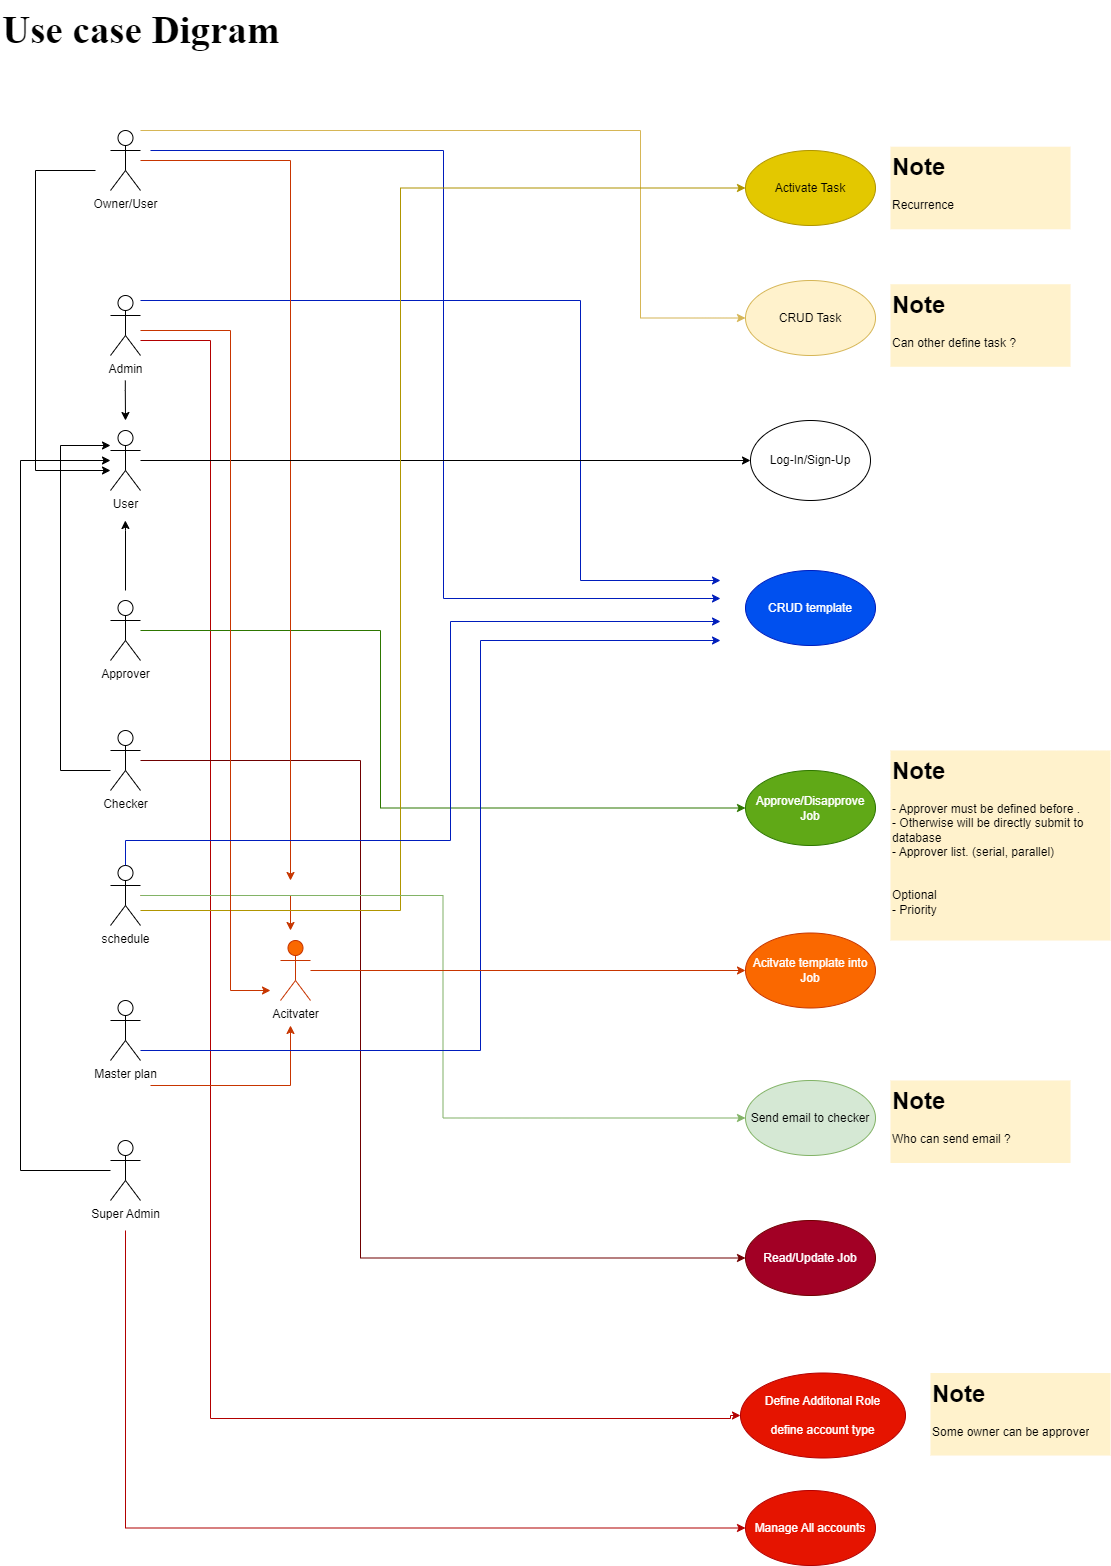

The diagram above was exported from draw.io. Its source (the exported page's mxGraphModel, read from the mxfile embedded in the PNG):
<mxGraphModel dx="1038" dy="626" grid="1" gridSize="10" guides="1" tooltips="1" connect="1" arrows="1" fold="1" page="1" pageScale="1" pageWidth="1200" pageHeight="1920" math="0" shadow="0">
  <root>
    <mxCell id="0" />
    <mxCell id="1" parent="0" />
    <mxCell id="6eRoOdPDqdf--SPcj0ek-28" style="edgeStyle=orthogonalEdgeStyle;rounded=0;orthogonalLoop=1;jettySize=auto;html=1;" parent="1" edge="1">
      <mxGeometry relative="1" as="geometry">
        <mxPoint x="184.82" y="410" as="sourcePoint" />
        <mxPoint x="185" y="450" as="targetPoint" />
        <Array as="points">
          <mxPoint x="184.82" y="420" />
          <mxPoint x="184.82" y="420" />
        </Array>
      </mxGeometry>
    </mxCell>
    <mxCell id="KoYgBKmJ07eqY-HGfVP9-16" style="edgeStyle=orthogonalEdgeStyle;rounded=0;orthogonalLoop=1;jettySize=auto;html=1;entryX=0;entryY=0.5;entryDx=0;entryDy=0;fillColor=#e51400;strokeColor=#B20000;" parent="1" source="6eRoOdPDqdf--SPcj0ek-2" target="KoYgBKmJ07eqY-HGfVP9-13" edge="1">
      <mxGeometry relative="1" as="geometry">
        <Array as="points">
          <mxPoint x="270" y="370" />
          <mxPoint x="270" y="1448" />
          <mxPoint x="790" y="1448" />
          <mxPoint x="790" y="1445" />
        </Array>
      </mxGeometry>
    </mxCell>
    <mxCell id="KoYgBKmJ07eqY-HGfVP9-30" style="edgeStyle=orthogonalEdgeStyle;rounded=0;orthogonalLoop=1;jettySize=auto;html=1;fillColor=#0050ef;strokeColor=#001DBC;" parent="1" source="6eRoOdPDqdf--SPcj0ek-2" edge="1">
      <mxGeometry relative="1" as="geometry">
        <mxPoint x="780" y="610" as="targetPoint" />
        <Array as="points">
          <mxPoint x="640" y="330" />
          <mxPoint x="640" y="610" />
        </Array>
      </mxGeometry>
    </mxCell>
    <mxCell id="6eRoOdPDqdf--SPcj0ek-2" value="Admin" style="shape=umlActor;verticalLabelPosition=bottom;verticalAlign=top;html=1;outlineConnect=0;" parent="1" vertex="1">
      <mxGeometry x="170" y="325" width="30" height="60" as="geometry" />
    </mxCell>
    <mxCell id="KoYgBKmJ07eqY-HGfVP9-36" style="edgeStyle=orthogonalEdgeStyle;rounded=0;orthogonalLoop=1;jettySize=auto;html=1;entryX=0;entryY=0.5;entryDx=0;entryDy=0;fontColor=#00FF00;fillColor=#60a917;strokeColor=#2D7600;" parent="1" source="6eRoOdPDqdf--SPcj0ek-3" target="KoYgBKmJ07eqY-HGfVP9-12" edge="1">
      <mxGeometry relative="1" as="geometry">
        <Array as="points">
          <mxPoint x="440" y="660" />
          <mxPoint x="440" y="838" />
        </Array>
      </mxGeometry>
    </mxCell>
    <mxCell id="6eRoOdPDqdf--SPcj0ek-3" value="Approver" style="shape=umlActor;verticalLabelPosition=bottom;verticalAlign=top;html=1;outlineConnect=0;" parent="1" vertex="1">
      <mxGeometry x="170" y="630" width="30" height="60" as="geometry" />
    </mxCell>
    <mxCell id="KoYgBKmJ07eqY-HGfVP9-42" style="edgeStyle=orthogonalEdgeStyle;rounded=0;orthogonalLoop=1;jettySize=auto;html=1;entryX=0;entryY=0.5;entryDx=0;entryDy=0;fillColor=#a20025;strokeColor=#6F0000;" parent="1" source="6eRoOdPDqdf--SPcj0ek-10" target="KoYgBKmJ07eqY-HGfVP9-40" edge="1">
      <mxGeometry relative="1" as="geometry">
        <Array as="points">
          <mxPoint x="420" y="790" />
          <mxPoint x="420" y="1288" />
        </Array>
      </mxGeometry>
    </mxCell>
    <mxCell id="6eRoOdPDqdf--SPcj0ek-10" value="Checker" style="shape=umlActor;verticalLabelPosition=bottom;verticalAlign=top;html=1;outlineConnect=0;" parent="1" vertex="1">
      <mxGeometry x="170" y="760" width="30" height="60" as="geometry" />
    </mxCell>
    <mxCell id="6eRoOdPDqdf--SPcj0ek-13" value="CRUD template" style="ellipse;whiteSpace=wrap;html=1;fillColor=#0050ef;strokeColor=#001DBC;fontColor=#ffffff;" parent="1" vertex="1">
      <mxGeometry x="805" y="600" width="130" height="75" as="geometry" />
    </mxCell>
    <mxCell id="KoYgBKmJ07eqY-HGfVP9-24" style="edgeStyle=orthogonalEdgeStyle;rounded=0;orthogonalLoop=1;jettySize=auto;html=1;fillColor=#fa6800;strokeColor=#C73500;" parent="1" source="6eRoOdPDqdf--SPcj0ek-1" edge="1">
      <mxGeometry relative="1" as="geometry">
        <mxPoint x="350" y="910" as="targetPoint" />
      </mxGeometry>
    </mxCell>
    <mxCell id="KoYgBKmJ07eqY-HGfVP9-29" style="edgeStyle=orthogonalEdgeStyle;rounded=0;orthogonalLoop=1;jettySize=auto;html=1;fillColor=#0050ef;strokeColor=#001DBC;" parent="1" edge="1">
      <mxGeometry relative="1" as="geometry">
        <mxPoint x="210" y="180" as="sourcePoint" />
        <mxPoint x="780" y="628" as="targetPoint" />
        <Array as="points">
          <mxPoint x="503" y="180" />
          <mxPoint x="503" y="628" />
        </Array>
      </mxGeometry>
    </mxCell>
    <mxCell id="KoYgBKmJ07eqY-HGfVP9-39" style="edgeStyle=orthogonalEdgeStyle;rounded=0;orthogonalLoop=1;jettySize=auto;html=1;entryX=0;entryY=0.5;entryDx=0;entryDy=0;fillColor=#fff2cc;strokeColor=#d6b656;" parent="1" source="6eRoOdPDqdf--SPcj0ek-1" target="6eRoOdPDqdf--SPcj0ek-20" edge="1">
      <mxGeometry relative="1" as="geometry">
        <Array as="points">
          <mxPoint x="700" y="160" />
          <mxPoint x="700" y="348" />
        </Array>
      </mxGeometry>
    </mxCell>
    <mxCell id="6eRoOdPDqdf--SPcj0ek-1" value="Owner/User" style="shape=umlActor;verticalLabelPosition=bottom;verticalAlign=top;html=1;outlineConnect=0;" parent="1" vertex="1">
      <mxGeometry x="170" y="160" width="30" height="60" as="geometry" />
    </mxCell>
    <mxCell id="6eRoOdPDqdf--SPcj0ek-20" value="CRUD Task" style="ellipse;whiteSpace=wrap;html=1;fillColor=#fff2cc;strokeColor=#d6b656;" parent="1" vertex="1">
      <mxGeometry x="805" y="310" width="130" height="75" as="geometry" />
    </mxCell>
    <mxCell id="6eRoOdPDqdf--SPcj0ek-22" value="Log-In/Sign-Up" style="ellipse;whiteSpace=wrap;html=1;" parent="1" vertex="1">
      <mxGeometry x="810" y="450" width="120" height="80" as="geometry" />
    </mxCell>
    <mxCell id="6eRoOdPDqdf--SPcj0ek-31" style="edgeStyle=orthogonalEdgeStyle;rounded=0;orthogonalLoop=1;jettySize=auto;html=1;entryX=0;entryY=0.5;entryDx=0;entryDy=0;" parent="1" source="6eRoOdPDqdf--SPcj0ek-23" target="6eRoOdPDqdf--SPcj0ek-22" edge="1">
      <mxGeometry relative="1" as="geometry" />
    </mxCell>
    <mxCell id="6eRoOdPDqdf--SPcj0ek-23" value="User" style="shape=umlActor;verticalLabelPosition=bottom;verticalAlign=top;html=1;outlineConnect=0;" parent="1" vertex="1">
      <mxGeometry x="170" y="460" width="30" height="60" as="geometry" />
    </mxCell>
    <mxCell id="6eRoOdPDqdf--SPcj0ek-29" style="edgeStyle=orthogonalEdgeStyle;rounded=0;orthogonalLoop=1;jettySize=auto;html=1;entryX=0;entryY=0.3333333333333333;entryDx=0;entryDy=0;entryPerimeter=0;" parent="1" edge="1">
      <mxGeometry relative="1" as="geometry">
        <mxPoint x="170" y="800" as="sourcePoint" />
        <mxPoint x="170" y="474.9999999999999" as="targetPoint" />
        <Array as="points">
          <mxPoint x="170" y="800" />
          <mxPoint x="120" y="800" />
          <mxPoint x="120" y="475" />
        </Array>
      </mxGeometry>
    </mxCell>
    <mxCell id="6eRoOdPDqdf--SPcj0ek-30" style="edgeStyle=orthogonalEdgeStyle;rounded=0;orthogonalLoop=1;jettySize=auto;html=1;entryX=0.5;entryY=0.5;entryDx=0;entryDy=0;entryPerimeter=0;" parent="1" edge="1">
      <mxGeometry relative="1" as="geometry">
        <mxPoint x="155" y="200.0000000000001" as="sourcePoint" />
        <mxPoint x="170" y="500" as="targetPoint" />
        <Array as="points">
          <mxPoint x="95" y="200" />
          <mxPoint x="95" y="500" />
        </Array>
      </mxGeometry>
    </mxCell>
    <mxCell id="KoYgBKmJ07eqY-HGfVP9-20" style="edgeStyle=orthogonalEdgeStyle;rounded=0;orthogonalLoop=1;jettySize=auto;html=1;fillColor=#fa6800;strokeColor=#C73500;" parent="1" source="KoYgBKmJ07eqY-HGfVP9-2" edge="1">
      <mxGeometry relative="1" as="geometry">
        <mxPoint x="350" y="960" as="targetPoint" />
      </mxGeometry>
    </mxCell>
    <mxCell id="KoYgBKmJ07eqY-HGfVP9-44" style="edgeStyle=orthogonalEdgeStyle;rounded=0;orthogonalLoop=1;jettySize=auto;html=1;entryX=0;entryY=0.5;entryDx=0;entryDy=0;fillColor=#e3c800;strokeColor=#B09500;" parent="1" source="KoYgBKmJ07eqY-HGfVP9-2" target="KoYgBKmJ07eqY-HGfVP9-38" edge="1">
      <mxGeometry relative="1" as="geometry">
        <Array as="points">
          <mxPoint x="460" y="940" />
          <mxPoint x="460" y="218" />
        </Array>
      </mxGeometry>
    </mxCell>
    <mxCell id="973uLXJa4kHcfkLZDV-Z-1" style="edgeStyle=orthogonalEdgeStyle;rounded=0;orthogonalLoop=1;jettySize=auto;html=1;entryX=0;entryY=0.5;entryDx=0;entryDy=0;fillColor=#d5e8d4;strokeColor=#82b366;" parent="1" source="KoYgBKmJ07eqY-HGfVP9-2" target="KoYgBKmJ07eqY-HGfVP9-10" edge="1">
      <mxGeometry relative="1" as="geometry" />
    </mxCell>
    <mxCell id="KoYgBKmJ07eqY-HGfVP9-2" value="schedule&lt;div&gt;&lt;br&gt;&lt;/div&gt;" style="shape=umlActor;verticalLabelPosition=bottom;verticalAlign=top;html=1;outlineConnect=0;" parent="1" vertex="1">
      <mxGeometry x="170" y="895" width="30" height="60" as="geometry" />
    </mxCell>
    <mxCell id="KoYgBKmJ07eqY-HGfVP9-23" style="edgeStyle=orthogonalEdgeStyle;rounded=0;orthogonalLoop=1;jettySize=auto;html=1;fillColor=#fa6800;strokeColor=#C73500;" parent="1" edge="1">
      <mxGeometry relative="1" as="geometry">
        <mxPoint x="210" y="1115" as="sourcePoint" />
        <mxPoint x="350" y="1055" as="targetPoint" />
      </mxGeometry>
    </mxCell>
    <mxCell id="KoYgBKmJ07eqY-HGfVP9-34" style="edgeStyle=orthogonalEdgeStyle;rounded=0;orthogonalLoop=1;jettySize=auto;html=1;fillColor=#0050ef;strokeColor=#001DBC;" parent="1" source="KoYgBKmJ07eqY-HGfVP9-5" edge="1">
      <mxGeometry relative="1" as="geometry">
        <mxPoint x="780" y="670" as="targetPoint" />
        <Array as="points">
          <mxPoint x="540" y="1080" />
          <mxPoint x="540" y="670" />
        </Array>
      </mxGeometry>
    </mxCell>
    <mxCell id="KoYgBKmJ07eqY-HGfVP9-5" value="&lt;div&gt;Master plan&lt;/div&gt;" style="shape=umlActor;verticalLabelPosition=bottom;verticalAlign=top;html=1;outlineConnect=0;" parent="1" vertex="1">
      <mxGeometry x="170" y="1030" width="30" height="60" as="geometry" />
    </mxCell>
    <mxCell id="KoYgBKmJ07eqY-HGfVP9-9" style="edgeStyle=orthogonalEdgeStyle;rounded=0;orthogonalLoop=1;jettySize=auto;html=1;" parent="1" source="KoYgBKmJ07eqY-HGfVP9-6" target="6eRoOdPDqdf--SPcj0ek-23" edge="1">
      <mxGeometry relative="1" as="geometry">
        <Array as="points">
          <mxPoint x="80" y="1200" />
          <mxPoint x="80" y="490" />
        </Array>
      </mxGeometry>
    </mxCell>
    <mxCell id="KoYgBKmJ07eqY-HGfVP9-15" style="edgeStyle=orthogonalEdgeStyle;rounded=0;orthogonalLoop=1;jettySize=auto;html=1;entryX=0;entryY=0.5;entryDx=0;entryDy=0;fillColor=#e51400;strokeColor=#B20000;" parent="1" target="KoYgBKmJ07eqY-HGfVP9-14" edge="1">
      <mxGeometry relative="1" as="geometry">
        <mxPoint x="185" y="1260" as="sourcePoint" />
        <Array as="points">
          <mxPoint x="185" y="1558" />
        </Array>
      </mxGeometry>
    </mxCell>
    <mxCell id="KoYgBKmJ07eqY-HGfVP9-6" value="&lt;div&gt;Super Admin&lt;/div&gt;" style="shape=umlActor;verticalLabelPosition=bottom;verticalAlign=top;html=1;outlineConnect=0;" parent="1" vertex="1">
      <mxGeometry x="170" y="1170" width="30" height="60" as="geometry" />
    </mxCell>
    <mxCell id="KoYgBKmJ07eqY-HGfVP9-8" style="edgeStyle=orthogonalEdgeStyle;rounded=0;orthogonalLoop=1;jettySize=auto;html=1;" parent="1" edge="1">
      <mxGeometry relative="1" as="geometry">
        <mxPoint x="185" y="620" as="sourcePoint" />
        <mxPoint x="184.82" y="550" as="targetPoint" />
        <Array as="points">
          <mxPoint x="184.82" y="560" />
          <mxPoint x="184.82" y="560" />
        </Array>
      </mxGeometry>
    </mxCell>
    <mxCell id="KoYgBKmJ07eqY-HGfVP9-10" value="Send email to checker" style="ellipse;whiteSpace=wrap;html=1;fillColor=#d5e8d4;strokeColor=#82b366;" parent="1" vertex="1">
      <mxGeometry x="805" y="1110" width="130" height="75" as="geometry" />
    </mxCell>
    <mxCell id="KoYgBKmJ07eqY-HGfVP9-11" value="Acitvate template into Job" style="ellipse;whiteSpace=wrap;html=1;fillColor=#fa6800;strokeColor=#C73500;fontColor=#FFFFFF;" parent="1" vertex="1">
      <mxGeometry x="805" y="962.5" width="130" height="75" as="geometry" />
    </mxCell>
    <mxCell id="KoYgBKmJ07eqY-HGfVP9-12" value="Approve/Disapprove Job" style="ellipse;whiteSpace=wrap;html=1;fillColor=#60a917;strokeColor=#2D7600;fontColor=#ffffff;" parent="1" vertex="1">
      <mxGeometry x="805" y="800" width="130" height="75" as="geometry" />
    </mxCell>
    <mxCell id="KoYgBKmJ07eqY-HGfVP9-13" value="Define Additonal Role&lt;br&gt;&lt;br&gt;define account type" style="ellipse;whiteSpace=wrap;html=1;fillColor=#e51400;strokeColor=#B20000;fontColor=#ffffff;" parent="1" vertex="1">
      <mxGeometry x="800" y="1402.5" width="165" height="85" as="geometry" />
    </mxCell>
    <mxCell id="KoYgBKmJ07eqY-HGfVP9-14" value="Manage All accounts" style="ellipse;whiteSpace=wrap;html=1;fillColor=#e51400;strokeColor=#B20000;fontColor=#ffffff;" parent="1" vertex="1">
      <mxGeometry x="805" y="1520" width="130" height="75" as="geometry" />
    </mxCell>
    <mxCell id="KoYgBKmJ07eqY-HGfVP9-26" style="edgeStyle=orthogonalEdgeStyle;rounded=0;orthogonalLoop=1;jettySize=auto;html=1;entryX=0;entryY=0.5;entryDx=0;entryDy=0;fillColor=#fa6800;strokeColor=#C73500;" parent="1" source="KoYgBKmJ07eqY-HGfVP9-19" target="KoYgBKmJ07eqY-HGfVP9-11" edge="1">
      <mxGeometry relative="1" as="geometry" />
    </mxCell>
    <mxCell id="KoYgBKmJ07eqY-HGfVP9-19" value="Acitvater&lt;div&gt;&lt;br&gt;&lt;/div&gt;" style="shape=umlActor;verticalLabelPosition=bottom;verticalAlign=top;html=1;outlineConnect=0;fillColor=#fa6800;strokeColor=#C73500;fontColor=#000000;" parent="1" vertex="1">
      <mxGeometry x="340" y="970" width="30" height="60" as="geometry" />
    </mxCell>
    <mxCell id="KoYgBKmJ07eqY-HGfVP9-25" style="edgeStyle=orthogonalEdgeStyle;rounded=0;orthogonalLoop=1;jettySize=auto;html=1;fillColor=#fa6800;strokeColor=#C73500;" parent="1" source="6eRoOdPDqdf--SPcj0ek-2" edge="1">
      <mxGeometry relative="1" as="geometry">
        <mxPoint x="330" y="1020" as="targetPoint" />
        <Array as="points">
          <mxPoint x="290" y="360" />
          <mxPoint x="290" y="1020" />
        </Array>
      </mxGeometry>
    </mxCell>
    <mxCell id="KoYgBKmJ07eqY-HGfVP9-32" style="edgeStyle=orthogonalEdgeStyle;rounded=0;orthogonalLoop=1;jettySize=auto;html=1;fillColor=#0050ef;strokeColor=#001DBC;" parent="1" source="KoYgBKmJ07eqY-HGfVP9-2" edge="1">
      <mxGeometry relative="1" as="geometry">
        <mxPoint x="780" y="651" as="targetPoint" />
        <Array as="points">
          <mxPoint x="185" y="870" />
          <mxPoint x="510" y="870" />
          <mxPoint x="510" y="651" />
        </Array>
      </mxGeometry>
    </mxCell>
    <mxCell id="KoYgBKmJ07eqY-HGfVP9-38" value="Activate Task" style="ellipse;whiteSpace=wrap;html=1;fillColor=#e3c800;strokeColor=#B09500;fontColor=#000000;" parent="1" vertex="1">
      <mxGeometry x="805" y="180" width="130" height="75" as="geometry" />
    </mxCell>
    <mxCell id="KoYgBKmJ07eqY-HGfVP9-40" value="Read/Update Job" style="ellipse;whiteSpace=wrap;html=1;fillColor=#a20025;strokeColor=#6F0000;fontColor=#ffffff;" parent="1" vertex="1">
      <mxGeometry x="805" y="1250" width="130" height="75" as="geometry" />
    </mxCell>
    <mxCell id="KoYgBKmJ07eqY-HGfVP9-45" value="&lt;h1 style=&quot;margin-top: 0px;&quot;&gt;Note&lt;/h1&gt;&lt;div&gt;Can other define task ?&lt;/div&gt;" style="text;html=1;whiteSpace=wrap;overflow=hidden;rounded=0;fillColor=#fff2cc;strokeColor=none;fontStyle=0" parent="1" vertex="1">
      <mxGeometry x="950" y="313.75" width="180" height="82.5" as="geometry" />
    </mxCell>
    <mxCell id="KoYgBKmJ07eqY-HGfVP9-46" value="&lt;h1 style=&quot;margin-top: 0px;&quot;&gt;Note&lt;/h1&gt;&lt;div&gt;Some owner can be approver&lt;/div&gt;" style="text;html=1;whiteSpace=wrap;overflow=hidden;rounded=0;fillColor=#fff2cc;strokeColor=none;fontStyle=0" parent="1" vertex="1">
      <mxGeometry x="990" y="1402.5" width="180" height="82.5" as="geometry" />
    </mxCell>
    <mxCell id="KoYgBKmJ07eqY-HGfVP9-47" value="&lt;h1 style=&quot;margin-top: 0px; font-size: 39px;&quot;&gt;Use case Digram&lt;/h1&gt;" style="text;html=1;whiteSpace=wrap;overflow=hidden;rounded=0;fontSize=39;fontFamily=Times New Roman;" parent="1" vertex="1">
      <mxGeometry x="60" y="30" width="370" height="70" as="geometry" />
    </mxCell>
    <mxCell id="KoYgBKmJ07eqY-HGfVP9-48" value="&lt;h1 style=&quot;margin-top: 0px;&quot;&gt;Note&lt;/h1&gt;&lt;div&gt;Who can send email ?&lt;/div&gt;" style="text;html=1;whiteSpace=wrap;overflow=hidden;rounded=0;fillColor=#fff2cc;strokeColor=none;fontStyle=0" parent="1" vertex="1">
      <mxGeometry x="950" y="1110" width="180" height="82.5" as="geometry" />
    </mxCell>
    <mxCell id="973uLXJa4kHcfkLZDV-Z-2" value="&lt;h1 style=&quot;margin-top: 0px;&quot;&gt;Note&lt;/h1&gt;&lt;div&gt;- Approver must be defined before .&lt;/div&gt;&lt;div&gt;- Otherwise will be directly submit to database&lt;/div&gt;&lt;div&gt;- Approver list. (serial, parallel)&lt;/div&gt;&lt;div&gt;&lt;br&gt;&lt;/div&gt;&lt;div&gt;&lt;br&gt;&lt;/div&gt;&lt;div&gt;Optional&lt;/div&gt;&lt;div&gt;- Priority&lt;/div&gt;" style="text;html=1;whiteSpace=wrap;overflow=hidden;rounded=0;fillColor=#fff2cc;strokeColor=none;fontStyle=0" parent="1" vertex="1">
      <mxGeometry x="950" y="780" width="220" height="190" as="geometry" />
    </mxCell>
    <mxCell id="973uLXJa4kHcfkLZDV-Z-4" value="&lt;h1 style=&quot;margin-top: 0px;&quot;&gt;Note&lt;/h1&gt;&lt;div&gt;Recurrence&lt;/div&gt;" style="text;html=1;whiteSpace=wrap;overflow=hidden;rounded=0;fillColor=#fff2cc;strokeColor=none;fontStyle=0" parent="1" vertex="1">
      <mxGeometry x="950" y="176.25" width="180" height="82.5" as="geometry" />
    </mxCell>
  </root>
</mxGraphModel>